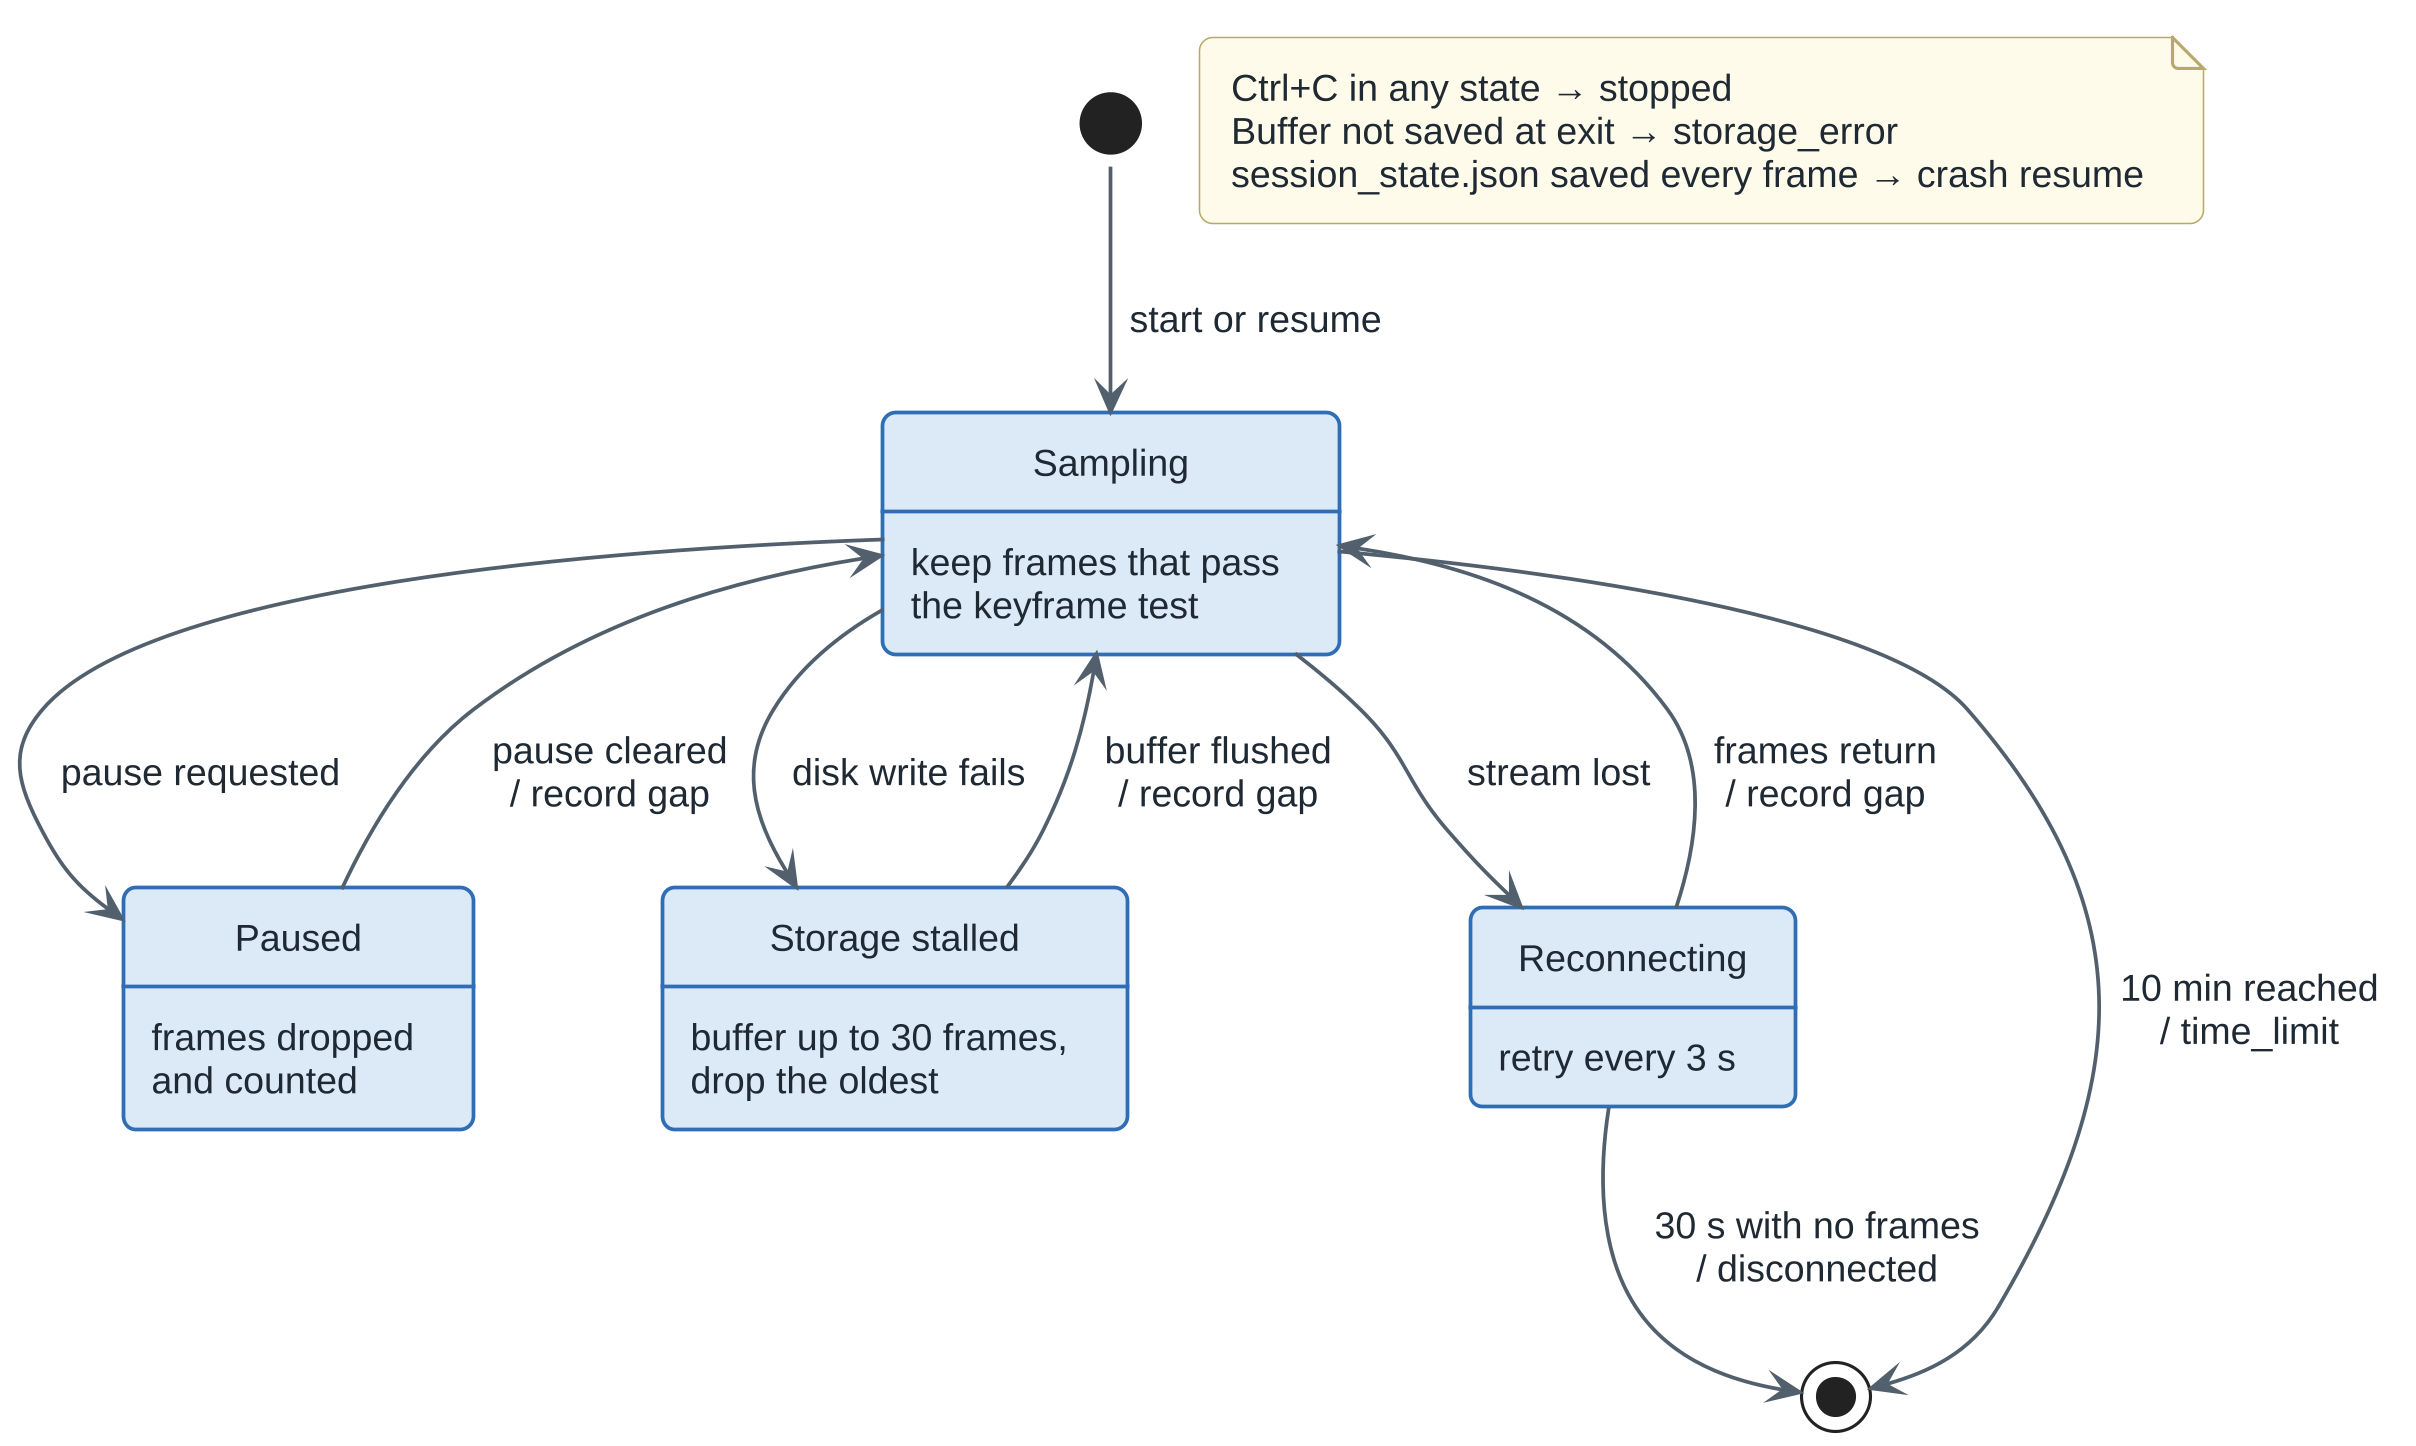

The diagram above was rendered by PlantUML. Its source (embedded in the PNG):
@startuml ch5-state-live-session
' F5.17 Live capture session states.
' Verified against: src/aegis/ingestion/live_pipeline.py (ingest_live, LiveIngestConfig defaults),
' src/aegis/ingestion/contracts.py (SESSION_STATUSES, GAP_REASONS)
!include _aegis_style.iuml
!pragma layout smetana

skinparam StateBackgroundColor $MA_FILL
skinparam StateBorderColor $MA_BORDER
skinparam StateBorderThickness 1.2
skinparam StateFontStyle bold
skinparam StateAttributeFontSize 12
skinparam StateAttributeFontStyle plain

state Sampling : keep frames that pass\nthe keyframe test
state Paused : frames dropped\nand counted
state "Storage stalled" as Stalled : buffer up to 30 frames,\ndrop the oldest
state Reconnecting : retry every 3 s

[*] --> Sampling : start or resume

Sampling --> Paused : pause requested
Paused --> Sampling : pause cleared\n/ record gap

Sampling --> Stalled : disk write fails
Stalled --> Sampling : buffer flushed\n/ record gap

Sampling --> Reconnecting : stream lost
Reconnecting --> Sampling : frames return\n/ record gap

Sampling --> [*] : 10 min reached\n/ time_limit
Reconnecting --> [*] : 30 s with no frames\n/ disconnected

note "Ctrl+C in any state → stopped\nBuffer not saved at exit → storage_error\nsession_state.json saved every frame → crash resume" as N1
@enduml